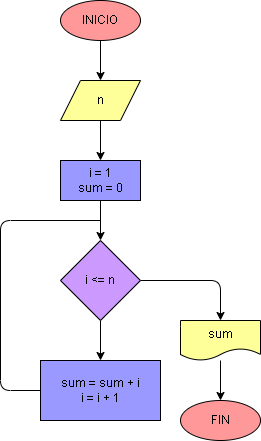

The diagram above was exported from draw.io. Its source (the exported page's mxGraphModel, read from the mxfile embedded in the PNG):
<mxGraphModel dx="650" dy="516" grid="1" gridSize="10" guides="1" tooltips="1" connect="1" arrows="1" fold="1" page="1" pageScale="1" pageWidth="827" pageHeight="1169" math="0" shadow="0">
  <root>
    <mxCell id="0" />
    <mxCell id="1" parent="0" />
    <mxCell id="4" value="" style="edgeStyle=none;html=1;strokeColor=#000000;fontColor=#000000;" parent="1" source="2" target="3" edge="1">
      <mxGeometry relative="1" as="geometry" />
    </mxCell>
    <mxCell id="2" value="INICIO" style="ellipse;whiteSpace=wrap;html=1;strokeColor=#000000;fontColor=#000000;fillColor=#FF9999;" parent="1" vertex="1">
      <mxGeometry x="240" y="80" width="80" height="40" as="geometry" />
    </mxCell>
    <mxCell id="6" value="" style="edgeStyle=none;html=1;strokeColor=#000000;fontColor=#000000;" parent="1" source="3" target="5" edge="1">
      <mxGeometry relative="1" as="geometry" />
    </mxCell>
    <mxCell id="3" value="n" style="shape=parallelogram;perimeter=parallelogramPerimeter;whiteSpace=wrap;html=1;fixedSize=1;strokeColor=#000000;fontColor=#000000;fillColor=#FFFF99;" parent="1" vertex="1">
      <mxGeometry x="240" y="160" width="80" height="40" as="geometry" />
    </mxCell>
    <mxCell id="8" value="" style="edgeStyle=none;html=1;strokeColor=#000000;fontColor=#000000;" parent="1" source="5" target="7" edge="1">
      <mxGeometry relative="1" as="geometry" />
    </mxCell>
    <mxCell id="5" value="i = 1&lt;br&gt;sum = 0" style="whiteSpace=wrap;html=1;strokeColor=#000000;fontColor=#000000;fillColor=#9999FF;" parent="1" vertex="1">
      <mxGeometry x="240" y="240" width="80" height="40" as="geometry" />
    </mxCell>
    <mxCell id="10" value="" style="edgeStyle=none;html=1;strokeColor=#000000;fontColor=#000000;" parent="1" source="7" target="9" edge="1">
      <mxGeometry relative="1" as="geometry" />
    </mxCell>
    <mxCell id="16" style="edgeStyle=orthogonalEdgeStyle;html=1;exitX=1;exitY=0.5;exitDx=0;exitDy=0;entryX=0.5;entryY=0;entryDx=0;entryDy=0;startArrow=none;startFill=0;strokeColor=#000000;" edge="1" parent="1" source="7" target="12">
      <mxGeometry relative="1" as="geometry" />
    </mxCell>
    <mxCell id="7" value="i &amp;lt;= n" style="rhombus;whiteSpace=wrap;html=1;strokeColor=#000000;fontColor=#000000;fillColor=#CC99FF;" parent="1" vertex="1">
      <mxGeometry x="240" y="320" width="80" height="80" as="geometry" />
    </mxCell>
    <mxCell id="11" style="edgeStyle=none;html=1;exitX=0;exitY=0.5;exitDx=0;exitDy=0;endArrow=none;endFill=0;strokeColor=#000000;fontColor=#000000;" parent="1" source="9" edge="1">
      <mxGeometry relative="1" as="geometry">
        <mxPoint x="280" y="300" as="targetPoint" />
        <Array as="points">
          <mxPoint x="180" y="470" />
          <mxPoint x="180" y="300" />
        </Array>
      </mxGeometry>
    </mxCell>
    <mxCell id="9" value="sum = sum + i&lt;br&gt;i = i + 1" style="whiteSpace=wrap;html=1;strokeColor=#000000;fontColor=#000000;fillColor=#9999FF;" parent="1" vertex="1">
      <mxGeometry x="220" y="440" width="120" height="60" as="geometry" />
    </mxCell>
    <mxCell id="15" style="edgeStyle=none;html=1;entryX=0.5;entryY=0;entryDx=0;entryDy=0;strokeColor=#000000;" edge="1" parent="1" source="12" target="14">
      <mxGeometry relative="1" as="geometry" />
    </mxCell>
    <mxCell id="12" value="sum" style="shape=document;whiteSpace=wrap;html=1;boundedLbl=1;fillColor=#FFFF99;strokeColor=#000000;fontColor=#000000;" parent="1" vertex="1">
      <mxGeometry x="360" y="400" width="80" height="40" as="geometry" />
    </mxCell>
    <mxCell id="14" value="FIN" style="ellipse;whiteSpace=wrap;html=1;fillColor=#FF9999;strokeColor=#000000;fontColor=#000000;" parent="1" vertex="1">
      <mxGeometry x="360" y="480" width="80" height="40" as="geometry" />
    </mxCell>
  </root>
</mxGraphModel>